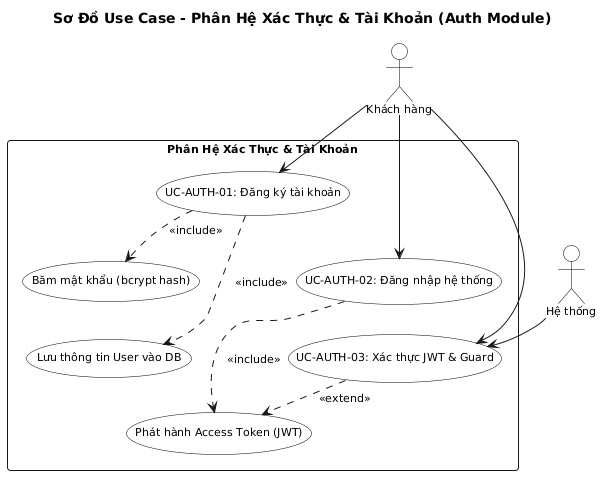

The diagram above was rendered by PlantUML. Its source (embedded in the PNG):
@startuml usecase-auth
title Sơ Đồ Use Case - Phân Hệ Xác Thực & Tài Khoản (Auth Module)

skinparam defaultFontName Arial
skinparam shadowing false
skinparam roundcorner 6
skinparam defaultFontSize 11
skinparam nodesep 14
skinparam ranksep 16

skinparam actor {
    BackgroundColor white
    BorderColor black
}
skinparam usecase {
    BackgroundColor white
    BorderColor black
}

actor "Khách hàng" as Customer
actor "Hệ thống" as System

rectangle "Phân Hệ Xác Thực & Tài Khoản" {
    usecase "UC-AUTH-01: Đăng ký tài khoản" as UC_Register
    usecase "UC-AUTH-02: Đăng nhập hệ thống" as UC_Login
    usecase "UC-AUTH-03: Xác thực JWT & Guard" as UC_VerifyToken
    usecase "Băm mật khẩu (bcrypt hash)" as UC_HashPassword
    usecase "Phát hành Access Token (JWT)" as UC_IssueJWT
    usecase "Lưu thông tin User vào DB" as UC_SaveUser
}

Customer --> UC_Register
Customer --> UC_Login
Customer --> UC_VerifyToken

System --> UC_VerifyToken

UC_Register ..> UC_HashPassword : <<include>>
UC_Register ..> UC_SaveUser : <<include>>
UC_Login ..> UC_IssueJWT : <<include>>
UC_VerifyToken ..> UC_IssueJWT : <<extend>>

UC_Register -[hidden]down-> UC_Login
UC_Login -[hidden]down-> UC_VerifyToken
UC_HashPassword -[hidden]down-> UC_SaveUser
UC_SaveUser -[hidden]down-> UC_IssueJWT
@enduml